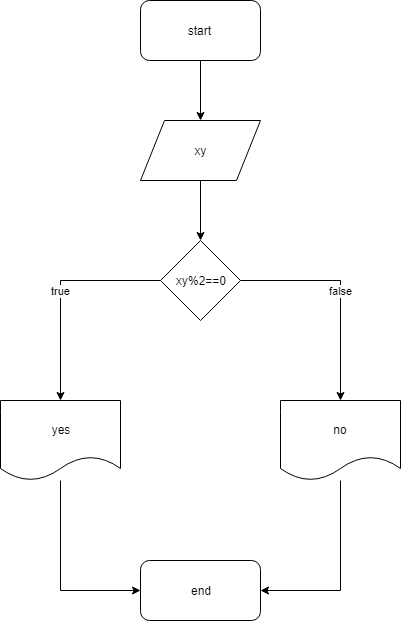

The diagram above was exported from draw.io. Its source (the exported page's mxGraphModel, read from the mxfile embedded in the PNG):
<mxGraphModel dx="1394" dy="795" grid="1" gridSize="10" guides="1" tooltips="1" connect="1" arrows="1" fold="1" page="1" pageScale="1" pageWidth="827" pageHeight="1169" math="0" shadow="0">
  <root>
    <mxCell id="0" />
    <mxCell id="1" parent="0" />
    <mxCell id="M8z2SyeDoQlEiLEXV7Mg-2" style="edgeStyle=orthogonalEdgeStyle;rounded=0;orthogonalLoop=1;jettySize=auto;html=1;" edge="1" parent="1" source="M8z2SyeDoQlEiLEXV7Mg-1">
      <mxGeometry relative="1" as="geometry">
        <mxPoint x="380" y="160" as="targetPoint" />
      </mxGeometry>
    </mxCell>
    <mxCell id="M8z2SyeDoQlEiLEXV7Mg-1" value="start&amp;nbsp;" style="rounded=1;whiteSpace=wrap;html=1;" vertex="1" parent="1">
      <mxGeometry x="320" y="40" width="120" height="60" as="geometry" />
    </mxCell>
    <mxCell id="M8z2SyeDoQlEiLEXV7Mg-4" style="edgeStyle=orthogonalEdgeStyle;rounded=0;orthogonalLoop=1;jettySize=auto;html=1;" edge="1" parent="1" source="M8z2SyeDoQlEiLEXV7Mg-3">
      <mxGeometry relative="1" as="geometry">
        <mxPoint x="380" y="280" as="targetPoint" />
      </mxGeometry>
    </mxCell>
    <mxCell id="M8z2SyeDoQlEiLEXV7Mg-3" value="xy" style="shape=parallelogram;perimeter=parallelogramPerimeter;whiteSpace=wrap;html=1;" vertex="1" parent="1">
      <mxGeometry x="320" y="160" width="120" height="60" as="geometry" />
    </mxCell>
    <mxCell id="M8z2SyeDoQlEiLEXV7Mg-6" value="true" style="edgeStyle=orthogonalEdgeStyle;rounded=0;orthogonalLoop=1;jettySize=auto;html=1;" edge="1" parent="1" source="M8z2SyeDoQlEiLEXV7Mg-5">
      <mxGeometry relative="1" as="geometry">
        <mxPoint x="240" y="440" as="targetPoint" />
      </mxGeometry>
    </mxCell>
    <mxCell id="M8z2SyeDoQlEiLEXV7Mg-8" value="false" style="edgeStyle=orthogonalEdgeStyle;rounded=0;orthogonalLoop=1;jettySize=auto;html=1;" edge="1" parent="1" source="M8z2SyeDoQlEiLEXV7Mg-5">
      <mxGeometry relative="1" as="geometry">
        <mxPoint x="520" y="440" as="targetPoint" />
      </mxGeometry>
    </mxCell>
    <mxCell id="M8z2SyeDoQlEiLEXV7Mg-5" value="xy%2==0" style="rhombus;whiteSpace=wrap;html=1;" vertex="1" parent="1">
      <mxGeometry x="340" y="280" width="80" height="80" as="geometry" />
    </mxCell>
    <mxCell id="M8z2SyeDoQlEiLEXV7Mg-12" style="edgeStyle=orthogonalEdgeStyle;rounded=0;orthogonalLoop=1;jettySize=auto;html=1;entryX=0;entryY=0.5;entryDx=0;entryDy=0;" edge="1" parent="1" source="M8z2SyeDoQlEiLEXV7Mg-7" target="M8z2SyeDoQlEiLEXV7Mg-11">
      <mxGeometry relative="1" as="geometry">
        <Array as="points">
          <mxPoint x="240" y="630" />
        </Array>
      </mxGeometry>
    </mxCell>
    <mxCell id="M8z2SyeDoQlEiLEXV7Mg-7" value="yes" style="shape=document;whiteSpace=wrap;html=1;boundedLbl=1;" vertex="1" parent="1">
      <mxGeometry x="180" y="440" width="120" height="80" as="geometry" />
    </mxCell>
    <mxCell id="M8z2SyeDoQlEiLEXV7Mg-14" style="edgeStyle=orthogonalEdgeStyle;rounded=0;orthogonalLoop=1;jettySize=auto;html=1;entryX=1;entryY=0.5;entryDx=0;entryDy=0;" edge="1" parent="1" source="M8z2SyeDoQlEiLEXV7Mg-9" target="M8z2SyeDoQlEiLEXV7Mg-11">
      <mxGeometry relative="1" as="geometry">
        <Array as="points">
          <mxPoint x="520" y="630" />
        </Array>
      </mxGeometry>
    </mxCell>
    <mxCell id="M8z2SyeDoQlEiLEXV7Mg-9" value="no" style="shape=document;whiteSpace=wrap;html=1;boundedLbl=1;" vertex="1" parent="1">
      <mxGeometry x="460" y="440" width="120" height="80" as="geometry" />
    </mxCell>
    <mxCell id="M8z2SyeDoQlEiLEXV7Mg-11" value="end" style="rounded=1;whiteSpace=wrap;html=1;" vertex="1" parent="1">
      <mxGeometry x="320" y="600" width="120" height="60" as="geometry" />
    </mxCell>
  </root>
</mxGraphModel>